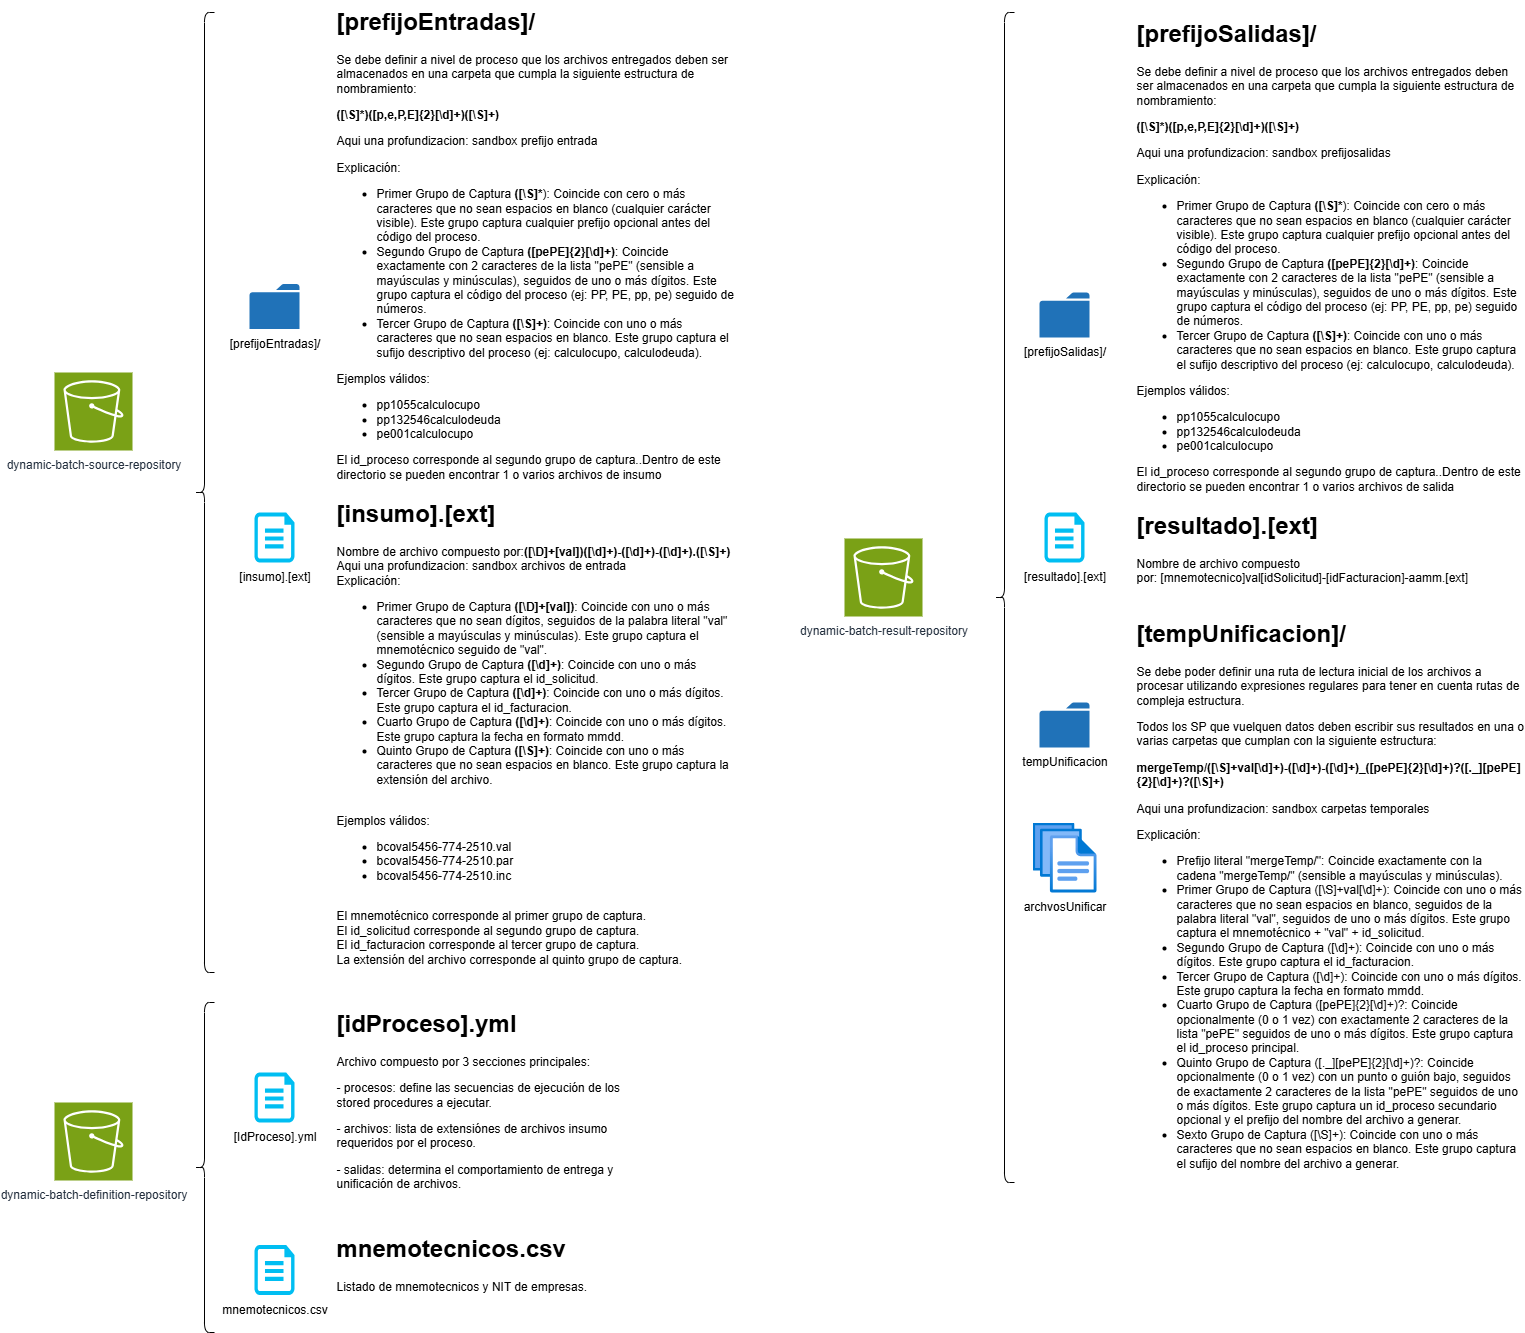

The diagram above was exported from draw.io. Its source (the exported page's mxGraphModel, read from the mxfile embedded in the PNG):
<mxGraphModel dx="1426" dy="841" grid="1" gridSize="10" guides="1" tooltips="1" connect="1" arrows="1" fold="1" page="1" pageScale="1" pageWidth="827" pageHeight="1169" math="0" shadow="0">
  <root>
    <mxCell id="0" />
    <mxCell id="1" parent="0" />
    <mxCell id="K9H-UztsufSQonzL3Dft-1" value="dynamic-batch-source-repository" style="sketch=0;points=[[0,0,0],[0.25,0,0],[0.5,0,0],[0.75,0,0],[1,0,0],[0,1,0],[0.25,1,0],[0.5,1,0],[0.75,1,0],[1,1,0],[0,0.25,0],[0,0.5,0],[0,0.75,0],[1,0.25,0],[1,0.5,0],[1,0.75,0]];outlineConnect=0;fontColor=#232F3E;fillColor=#7AA116;strokeColor=#ffffff;dashed=0;verticalLabelPosition=bottom;verticalAlign=top;align=center;html=1;fontSize=12;fontStyle=0;aspect=fixed;shape=mxgraph.aws4.resourceIcon;resIcon=mxgraph.aws4.s3;" parent="1" vertex="1">
      <mxGeometry x="190" y="562" width="78" height="78" as="geometry" />
    </mxCell>
    <mxCell id="K9H-UztsufSQonzL3Dft-2" value="dynamic-batch-definition-repository" style="sketch=0;points=[[0,0,0],[0.25,0,0],[0.5,0,0],[0.75,0,0],[1,0,0],[0,1,0],[0.25,1,0],[0.5,1,0],[0.75,1,0],[1,1,0],[0,0.25,0],[0,0.5,0],[0,0.75,0],[1,0.25,0],[1,0.5,0],[1,0.75,0]];outlineConnect=0;fontColor=#232F3E;fillColor=#7AA116;strokeColor=#ffffff;dashed=0;verticalLabelPosition=bottom;verticalAlign=top;align=center;html=1;fontSize=12;fontStyle=0;aspect=fixed;shape=mxgraph.aws4.resourceIcon;resIcon=mxgraph.aws4.s3;" parent="1" vertex="1">
      <mxGeometry x="190" y="1292" width="78" height="78" as="geometry" />
    </mxCell>
    <mxCell id="K9H-UztsufSQonzL3Dft-3" value="[IdProceso].yml" style="verticalLabelPosition=bottom;html=1;verticalAlign=top;align=center;strokeColor=none;fillColor=#00BEF2;shape=mxgraph.azure.cloud_services_configuration_file;pointerEvents=1;aspect=fixed;" parent="1" vertex="1">
      <mxGeometry x="390" y="1262" width="40" height="50" as="geometry" />
    </mxCell>
    <mxCell id="K9H-UztsufSQonzL3Dft-4" value="[insumo].[ext]" style="verticalLabelPosition=bottom;html=1;verticalAlign=top;align=center;strokeColor=none;fillColor=#00BEF2;shape=mxgraph.azure.cloud_services_configuration_file;pointerEvents=1;aspect=fixed;" parent="1" vertex="1">
      <mxGeometry x="390" y="702" width="40" height="50" as="geometry" />
    </mxCell>
    <mxCell id="K9H-UztsufSQonzL3Dft-5" value="&lt;h1 style=&quot;margin-top: 0px;&quot;&gt;[idProceso].yml&lt;/h1&gt;&lt;p&gt;Archivo compuesto por 3 secciones principales:&lt;/p&gt;&lt;p&gt;- procesos: define las secuencias de ejecución de los stored procedures a ejecutar.&lt;/p&gt;&lt;p&gt;- archivos: lista de extensiónes de archivos insumo requeridos por el proceso.&lt;/p&gt;&lt;p&gt;- salidas: determina el comportamiento de entrega y unificación de archivos.&lt;/p&gt;" style="text;html=1;whiteSpace=wrap;overflow=hidden;rounded=0;" parent="1" vertex="1">
      <mxGeometry x="470" y="1192" width="290" height="190" as="geometry" />
    </mxCell>
    <mxCell id="K9H-UztsufSQonzL3Dft-6" value="&lt;h1 style=&quot;margin-top: 0px;&quot;&gt;[insumo].[ext]&lt;/h1&gt;&lt;span style=&quot;text-align: center;&quot;&gt;Nombre de archivo compuesto por:&lt;/span&gt;&lt;span style=&quot;background-color: transparent;&quot;&gt;&lt;b&gt;([\D]+[val])([\d]+)-([\d]+)-([\d]+).([\S]+)&lt;/b&gt;&lt;/span&gt;&lt;div&gt;&lt;span style=&quot;text-align: center; background-color: transparent; color: light-dark(rgb(0, 0, 0), rgb(255, 255, 255));&quot;&gt;Aqui una profundizacion: sandbox &lt;a href=&quot;https://regex101.com/r/v3xIOd/3&quot;&gt;archivos de entrada&lt;/a&gt;&lt;/span&gt;&lt;/div&gt;&lt;div&gt;&lt;span style=&quot;text-align: center; background-color: transparent; color: light-dark(rgb(0, 0, 0), rgb(255, 255, 255));&quot;&gt;Explicación:&lt;/span&gt;&lt;/div&gt;&lt;div&gt;&lt;ul&gt;&lt;li&gt;&lt;span style=&quot;background-color: transparent; color: light-dark(rgb(0, 0, 0), rgb(255, 255, 255)); text-align: center;&quot;&gt;Primer Grupo de Captura &lt;b&gt;([\D]+[val])&lt;/b&gt;: Coincide con uno o más caracteres que no sean dígitos, seguidos de la palabra literal &quot;val&quot; (sensible a mayúsculas y minúsculas). Este grupo captura el mnemotécnico seguido de &quot;val&quot;.&lt;/span&gt;&lt;/li&gt;&lt;li&gt;&lt;span style=&quot;text-align: center; background-color: transparent; color: light-dark(rgb(0, 0, 0), rgb(255, 255, 255));&quot;&gt;Segundo Grupo de Captura &lt;b&gt;([\d]+)&lt;/b&gt;: Coincide con uno o más dígitos. Este grupo captura el id_solicitud.&lt;/span&gt;&lt;/li&gt;&lt;li&gt;&lt;span style=&quot;text-align: center; background-color: transparent; color: light-dark(rgb(0, 0, 0), rgb(255, 255, 255));&quot;&gt;Tercer Grupo de Captura &lt;b&gt;([\d]+)&lt;/b&gt;: Coincide con uno o más dígitos. Este grupo captura el id_facturacion.&lt;/span&gt;&lt;/li&gt;&lt;li&gt;&lt;span style=&quot;text-align: center; background-color: transparent; color: light-dark(rgb(0, 0, 0), rgb(255, 255, 255));&quot;&gt;Cuarto Grupo de Captura &lt;b&gt;([\d]+)&lt;/b&gt;: Coincide con uno o más dígitos. Este grupo captura la fecha en formato mmdd.&lt;/span&gt;&lt;/li&gt;&lt;li&gt;&lt;span style=&quot;text-align: center; background-color: transparent; color: light-dark(rgb(0, 0, 0), rgb(255, 255, 255));&quot;&gt;Quinto Grupo de Captura &lt;b&gt;([\S]+)&lt;/b&gt;: Coincide con uno o más caracteres que no sean espacios en blanco. Este grupo captura la extensión del archivo.&lt;/span&gt;&lt;/li&gt;&lt;/ul&gt;&lt;/div&gt;&lt;div&gt;&lt;span style=&quot;background-color: transparent; color: light-dark(rgb(0, 0, 0), rgb(255, 255, 255)); text-align: center;&quot;&gt;&lt;br&gt;&lt;/span&gt;&lt;/div&gt;&lt;div&gt;&lt;span style=&quot;background-color: transparent; color: light-dark(rgb(0, 0, 0), rgb(255, 255, 255)); text-align: center;&quot;&gt;Ejemplos válidos:&lt;/span&gt;&lt;/div&gt;&lt;div&gt;&lt;ul&gt;&lt;li&gt;&lt;span style=&quot;text-align: center; background-color: transparent; color: light-dark(rgb(0, 0, 0), rgb(255, 255, 255));&quot;&gt;bcoval5456-774-2510.val&lt;/span&gt;&lt;/li&gt;&lt;li&gt;&lt;span style=&quot;text-align: center; background-color: transparent; color: light-dark(rgb(0, 0, 0), rgb(255, 255, 255));&quot;&gt;bcoval5456-774-2510.par&lt;/span&gt;&lt;/li&gt;&lt;li&gt;&lt;span style=&quot;text-align: center; background-color: transparent; color: light-dark(rgb(0, 0, 0), rgb(255, 255, 255));&quot;&gt;bcoval5456-774-2510.inc&lt;/span&gt;&lt;/li&gt;&lt;/ul&gt;&lt;/div&gt;&lt;div&gt;&lt;span style=&quot;background-color: transparent; color: light-dark(rgb(0, 0, 0), rgb(255, 255, 255)); text-align: center;&quot;&gt;&lt;br&gt;&lt;/span&gt;&lt;/div&gt;&lt;div&gt;&lt;span style=&quot;background-color: transparent; color: light-dark(rgb(0, 0, 0), rgb(255, 255, 255)); text-align: center;&quot;&gt;El mnemotécnico corresponde al primer grupo de captura.&lt;/span&gt;&lt;/div&gt;&lt;div&gt;&lt;span style=&quot;text-align: center; background-color: transparent; color: light-dark(rgb(0, 0, 0), rgb(255, 255, 255));&quot;&gt;El id_solicitud corresponde al segundo grupo de captura.&lt;/span&gt;&lt;/div&gt;&lt;div&gt;&lt;span style=&quot;text-align: center; background-color: transparent; color: light-dark(rgb(0, 0, 0), rgb(255, 255, 255));&quot;&gt;El id_facturacion corresponde al tercer grupo de captura.&lt;/span&gt;&lt;/div&gt;&lt;div&gt;&lt;span style=&quot;text-align: center; background-color: transparent; color: light-dark(rgb(0, 0, 0), rgb(255, 255, 255));&quot;&gt;La extensión del archivo corresponde al quinto grupo de captura.&lt;/span&gt;&lt;/div&gt;" style="text;html=1;whiteSpace=wrap;overflow=hidden;rounded=0;" parent="1" vertex="1">
      <mxGeometry x="470" y="682" width="400" height="480" as="geometry" />
    </mxCell>
    <mxCell id="K9H-UztsufSQonzL3Dft-7" value="[prefijoEntradas]/" style="sketch=0;pointerEvents=1;shadow=0;dashed=0;html=1;strokeColor=none;labelPosition=center;verticalLabelPosition=bottom;verticalAlign=top;outlineConnect=0;align=center;shape=mxgraph.office.concepts.folder;fillColor=#2072B8;" parent="1" vertex="1">
      <mxGeometry x="385" y="473.5" width="50" height="45" as="geometry" />
    </mxCell>
    <mxCell id="K9H-UztsufSQonzL3Dft-8" value="&lt;h1 style=&quot;margin-top: 0px;&quot;&gt;[prefijoEntradas]/&lt;/h1&gt;&lt;p&gt;Se debe definir a nivel de proceso que los archivos entregados deben ser almacenados en una carpeta que cumpla la siguiente estructura de nombramiento:&lt;/p&gt;&lt;p&gt;&lt;b&gt;([\S]*)([p,e,P,E]{2}[\d]+)([\S]+)&lt;/b&gt;&lt;/p&gt;&lt;p&gt;Aqui una profundizacion: &lt;a href=&quot;null&quot;&gt;sandbox prefijo entrada&lt;/a&gt;&lt;/p&gt;&lt;p&gt;&lt;span style=&quot;background-color: transparent; color: light-dark(rgb(0, 0, 0), rgb(255, 255, 255));&quot;&gt;Explicación:&lt;/span&gt;&lt;/p&gt;&lt;p&gt;&lt;/p&gt;&lt;ul&gt;&lt;li&gt;&lt;span style=&quot;background-color: transparent; color: light-dark(rgb(0, 0, 0), rgb(255, 255, 255));&quot;&gt;Primer Grupo de Captura&lt;b&gt; ([\S]*&lt;/b&gt;): Coincide con cero o más caracteres que no sean espacios en blanco (cualquier carácter visible). Este grupo captura cualquier prefijo opcional antes del código del proceso.&lt;/span&gt;&lt;/li&gt;&lt;li&gt;&lt;span style=&quot;background-color: transparent; color: light-dark(rgb(0, 0, 0), rgb(255, 255, 255));&quot;&gt;Segundo Grupo de Captura &lt;b&gt;([pePE]{2}[\d]+)&lt;/b&gt;: Coincide exactamente con 2 caracteres de la lista &quot;pePE&quot; (sensible a mayúsculas y minúsculas), seguidos de uno o más dígitos. Este grupo captura el código del proceso (ej: PP, PE, pp, pe) seguido de números.&lt;/span&gt;&lt;/li&gt;&lt;li&gt;&lt;span style=&quot;background-color: transparent; color: light-dark(rgb(0, 0, 0), rgb(255, 255, 255));&quot;&gt;Tercer Grupo de Captura &lt;b&gt;([\S]+)&lt;/b&gt;: Coincide con uno o más caracteres que no sean espacios en blanco. Este grupo captura el sufijo descriptivo del proceso (ej: calculocupo, calculodeuda).&lt;/span&gt;&lt;/li&gt;&lt;/ul&gt;&lt;p&gt;&lt;/p&gt;&lt;p&gt;&lt;span style=&quot;background-color: transparent; color: light-dark(rgb(0, 0, 0), rgb(255, 255, 255));&quot;&gt;Ejemplos válidos:&lt;/span&gt;&lt;/p&gt;&lt;p&gt;&lt;/p&gt;&lt;ul&gt;&lt;li&gt;&lt;span style=&quot;background-color: transparent; color: light-dark(rgb(0, 0, 0), rgb(255, 255, 255));&quot;&gt;pp1055calculocupo&lt;/span&gt;&lt;/li&gt;&lt;li&gt;pp132546calculodeuda&lt;/li&gt;&lt;li&gt;pe001calculocupo&lt;/li&gt;&lt;/ul&gt;&lt;p&gt;&lt;/p&gt;&lt;p&gt;&lt;span style=&quot;background-color: transparent;&quot;&gt;El id_proceso corresponde al segundo grupo de captura.&lt;/span&gt;&lt;span style=&quot;background-color: transparent; color: light-dark(rgb(0, 0, 0), rgb(255, 255, 255));&quot;&gt;.&lt;/span&gt;&lt;span style=&quot;background-color: transparent; color: light-dark(rgb(0, 0, 0), rgb(255, 255, 255));&quot;&gt;Dentro de este directorio se pueden encontrar 1 o varios archivos de insumo&lt;/span&gt;&lt;/p&gt;" style="text;html=1;whiteSpace=wrap;overflow=hidden;rounded=0;" parent="1" vertex="1">
      <mxGeometry x="470" y="190" width="400" height="492" as="geometry" />
    </mxCell>
    <mxCell id="K9H-UztsufSQonzL3Dft-9" value="" style="shape=curlyBracket;whiteSpace=wrap;html=1;rounded=1;labelPosition=left;verticalLabelPosition=middle;align=right;verticalAlign=middle;" parent="1" vertex="1">
      <mxGeometry x="330" y="202" width="20" height="960" as="geometry" />
    </mxCell>
    <mxCell id="K9H-UztsufSQonzL3Dft-10" value="mnemotecnicos.csv" style="verticalLabelPosition=bottom;html=1;verticalAlign=top;align=center;strokeColor=none;fillColor=#00BEF2;shape=mxgraph.azure.cloud_services_configuration_file;pointerEvents=1;aspect=fixed;" parent="1" vertex="1">
      <mxGeometry x="390" y="1434.5" width="40" height="50" as="geometry" />
    </mxCell>
    <mxCell id="K9H-UztsufSQonzL3Dft-11" value="&lt;h1 style=&quot;margin-top: 0px;&quot;&gt;mnemotecnicos.csv&lt;/h1&gt;&lt;p&gt;Listado de mnemotecnicos y NIT de empresas.&lt;/p&gt;" style="text;html=1;whiteSpace=wrap;overflow=hidden;rounded=0;" parent="1" vertex="1">
      <mxGeometry x="470" y="1417" width="290" height="85" as="geometry" />
    </mxCell>
    <mxCell id="K9H-UztsufSQonzL3Dft-12" value="" style="shape=curlyBracket;whiteSpace=wrap;html=1;rounded=1;labelPosition=left;verticalLabelPosition=middle;align=right;verticalAlign=middle;" parent="1" vertex="1">
      <mxGeometry x="330" y="1192" width="20" height="330" as="geometry" />
    </mxCell>
    <mxCell id="K9H-UztsufSQonzL3Dft-13" value="dynamic-batch-result-repository" style="sketch=0;points=[[0,0,0],[0.25,0,0],[0.5,0,0],[0.75,0,0],[1,0,0],[0,1,0],[0.25,1,0],[0.5,1,0],[0.75,1,0],[1,1,0],[0,0.25,0],[0,0.5,0],[0,0.75,0],[1,0.25,0],[1,0.5,0],[1,0.75,0]];outlineConnect=0;fontColor=#232F3E;fillColor=#7AA116;strokeColor=#ffffff;dashed=0;verticalLabelPosition=bottom;verticalAlign=top;align=center;html=1;fontSize=12;fontStyle=0;aspect=fixed;shape=mxgraph.aws4.resourceIcon;resIcon=mxgraph.aws4.s3;" parent="1" vertex="1">
      <mxGeometry x="980" y="728" width="78" height="78" as="geometry" />
    </mxCell>
    <mxCell id="K9H-UztsufSQonzL3Dft-14" value="[resultado].[ext]" style="verticalLabelPosition=bottom;html=1;verticalAlign=top;align=center;strokeColor=none;fillColor=#00BEF2;shape=mxgraph.azure.cloud_services_configuration_file;pointerEvents=1;aspect=fixed;" parent="1" vertex="1">
      <mxGeometry x="1180" y="702" width="40" height="50" as="geometry" />
    </mxCell>
    <mxCell id="K9H-UztsufSQonzL3Dft-15" value="&lt;h1 style=&quot;margin-top: 0px;&quot;&gt;[resultado].[ext]&lt;/h1&gt;&lt;p&gt;Nombre de archivo compuesto por:&amp;nbsp;&lt;span style=&quot;text-align: center; text-wrap-mode: nowrap; background-color: transparent; color: light-dark(rgb(0, 0, 0), rgb(255, 255, 255));&quot;&gt;[mnemotecnico]val[idSolicitud]-[idFacturacion]-aamm.[ext]&lt;/span&gt;&lt;/p&gt;&lt;p&gt;&lt;span style=&quot;text-align: center; text-wrap-mode: nowrap; background-color: transparent; color: light-dark(rgb(0, 0, 0), rgb(255, 255, 255));&quot;&gt;&lt;br&gt;&lt;/span&gt;&lt;/p&gt;" style="text;html=1;whiteSpace=wrap;overflow=hidden;rounded=0;" parent="1" vertex="1">
      <mxGeometry x="1270" y="694" width="340" height="90" as="geometry" />
    </mxCell>
    <mxCell id="K9H-UztsufSQonzL3Dft-16" value="[prefijoSalidas]/" style="sketch=0;pointerEvents=1;shadow=0;dashed=0;html=1;strokeColor=none;labelPosition=center;verticalLabelPosition=bottom;verticalAlign=top;outlineConnect=0;align=center;shape=mxgraph.office.concepts.folder;fillColor=#2072B8;" parent="1" vertex="1">
      <mxGeometry x="1175" y="482" width="50" height="45" as="geometry" />
    </mxCell>
    <mxCell id="K9H-UztsufSQonzL3Dft-17" value="&lt;h1 style=&quot;margin-top: 0px;&quot;&gt;[prefijoSalidas]/&lt;/h1&gt;&lt;h1 style=&quot;margin-top: 0px;&quot;&gt;&lt;p style=&quot;font-size: 12px; font-weight: 400;&quot;&gt;Se debe definir a nivel de proceso que los archivos entregados deben ser almacenados en una carpeta que cumpla la siguiente estructura de nombramiento:&lt;/p&gt;&lt;p style=&quot;font-size: 12px; font-weight: 400;&quot;&gt;&lt;b&gt;([\S]*)([p,e,P,E]{2}[\d]+)([\S]+)&lt;/b&gt;&lt;/p&gt;&lt;p style=&quot;font-size: 12px; font-weight: 400;&quot;&gt;Aqui una profundizacion: &lt;a href=&quot;https://regex101.com/r/CB1iNy/3&quot;&gt;sandbox prefijosalidas&lt;/a&gt;&lt;/p&gt;&lt;p style=&quot;font-size: 12px; font-weight: 400;&quot;&gt;&lt;span style=&quot;background-color: transparent; color: light-dark(rgb(0, 0, 0), rgb(255, 255, 255));&quot;&gt;Explicación:&lt;/span&gt;&lt;/p&gt;&lt;p style=&quot;font-size: 12px; font-weight: 400;&quot;&gt;&lt;/p&gt;&lt;ul style=&quot;font-size: 12px; font-weight: 400;&quot;&gt;&lt;li&gt;&lt;span style=&quot;background-color: transparent; color: light-dark(rgb(0, 0, 0), rgb(255, 255, 255));&quot;&gt;Primer Grupo de Captura&lt;b&gt;&amp;nbsp;([\S]*&lt;/b&gt;): Coincide con cero o más caracteres que no sean espacios en blanco (cualquier carácter visible). Este grupo captura cualquier prefijo opcional antes del código del proceso.&lt;/span&gt;&lt;/li&gt;&lt;li&gt;&lt;span style=&quot;background-color: transparent; color: light-dark(rgb(0, 0, 0), rgb(255, 255, 255));&quot;&gt;Segundo Grupo de Captura&amp;nbsp;&lt;b&gt;([pePE]{2}[\d]+)&lt;/b&gt;: Coincide exactamente con 2 caracteres de la lista &quot;pePE&quot; (sensible a mayúsculas y minúsculas), seguidos de uno o más dígitos. Este grupo captura el código del proceso (ej: PP, PE, pp, pe) seguido de números.&lt;/span&gt;&lt;/li&gt;&lt;li&gt;&lt;span style=&quot;background-color: transparent; color: light-dark(rgb(0, 0, 0), rgb(255, 255, 255));&quot;&gt;Tercer Grupo de Captura&amp;nbsp;&lt;b&gt;([\S]+)&lt;/b&gt;: Coincide con uno o más caracteres que no sean espacios en blanco. Este grupo captura el sufijo descriptivo del proceso (ej: calculocupo, calculodeuda).&lt;/span&gt;&lt;/li&gt;&lt;/ul&gt;&lt;p style=&quot;font-size: 12px; font-weight: 400;&quot;&gt;&lt;/p&gt;&lt;p style=&quot;font-size: 12px; font-weight: 400;&quot;&gt;&lt;span style=&quot;background-color: transparent; color: light-dark(rgb(0, 0, 0), rgb(255, 255, 255));&quot;&gt;Ejemplos válidos:&lt;/span&gt;&lt;/p&gt;&lt;p style=&quot;font-size: 12px; font-weight: 400;&quot;&gt;&lt;/p&gt;&lt;ul style=&quot;font-size: 12px; font-weight: 400;&quot;&gt;&lt;li&gt;&lt;span style=&quot;background-color: transparent; color: light-dark(rgb(0, 0, 0), rgb(255, 255, 255));&quot;&gt;pp1055calculocupo&lt;/span&gt;&lt;/li&gt;&lt;li&gt;pp132546calculodeuda&lt;/li&gt;&lt;li&gt;pe001calculocupo&lt;/li&gt;&lt;/ul&gt;&lt;p style=&quot;font-size: 12px; font-weight: 400;&quot;&gt;&lt;/p&gt;&lt;p style=&quot;font-size: 12px; font-weight: 400;&quot;&gt;&lt;span style=&quot;background-color: transparent;&quot;&gt;El id_proceso corresponde al segundo grupo de captura.&lt;/span&gt;&lt;span style=&quot;background-color: transparent; color: light-dark(rgb(0, 0, 0), rgb(255, 255, 255));&quot;&gt;.&lt;/span&gt;&lt;span style=&quot;background-color: transparent; color: light-dark(rgb(0, 0, 0), rgb(255, 255, 255));&quot;&gt;Dentro de este directorio se pueden encontrar 1 o varios archivos de salida&lt;/span&gt;&lt;/p&gt;&lt;/h1&gt;" style="text;html=1;whiteSpace=wrap;overflow=hidden;rounded=0;" parent="1" vertex="1">
      <mxGeometry x="1270" y="202" width="390" height="492" as="geometry" />
    </mxCell>
    <mxCell id="K9H-UztsufSQonzL3Dft-18" value="" style="shape=curlyBracket;whiteSpace=wrap;html=1;rounded=1;labelPosition=left;verticalLabelPosition=middle;align=right;verticalAlign=middle;" parent="1" vertex="1">
      <mxGeometry x="1130" y="202" width="20" height="1170" as="geometry" />
    </mxCell>
    <mxCell id="K9H-UztsufSQonzL3Dft-19" value="tempUnificacion" style="sketch=0;pointerEvents=1;shadow=0;dashed=0;html=1;strokeColor=none;labelPosition=center;verticalLabelPosition=bottom;verticalAlign=top;outlineConnect=0;align=center;shape=mxgraph.office.concepts.folder;fillColor=#2072B8;" parent="1" vertex="1">
      <mxGeometry x="1175" y="892" width="50" height="45" as="geometry" />
    </mxCell>
    <mxCell id="K9H-UztsufSQonzL3Dft-20" value="archvosUnificar" style="image;aspect=fixed;html=1;points=[];align=center;fontSize=12;image=img/lib/azure2/general/Files.svg;" parent="1" vertex="1">
      <mxGeometry x="1168" y="1012" width="64" height="70" as="geometry" />
    </mxCell>
    <mxCell id="K9H-UztsufSQonzL3Dft-21" value="&lt;h1 style=&quot;margin-top: 0px;&quot;&gt;[tempUnificacion]/&lt;/h1&gt;&lt;p&gt;Se debe poder definir una ruta de lectura inicial de los archivos a procesar utilizando expresiones regulares para tener en cuenta rutas de compleja estructura.&lt;/p&gt;&lt;p&gt;&lt;span style=&quot;background-color: transparent; color: light-dark(rgb(0, 0, 0), rgb(255, 255, 255));&quot;&gt;Todos los SP que vuelquen datos deben escribir sus resultados en una o varias carpetas que cumplan con la siguiente estructura:&lt;/span&gt;&lt;/p&gt;&lt;p&gt;&lt;b&gt;mergeTemp/([\S]+val[\d]+)-([\d]+)-([\d]+)_([pePE]{2}[\d]+)?([._][pePE]{2}[\d]+)?([\S]+)&lt;/b&gt;&lt;/p&gt;&lt;p&gt;Aqui una profundizacion: &lt;a href=&quot;https://regex101.com/r/8RVZ96/2&quot;&gt;sandbox carpetas temporales&lt;/a&gt;&lt;/p&gt;&lt;p&gt;Explicación:&lt;/p&gt;&lt;p&gt;&lt;/p&gt;&lt;ul&gt;&lt;li&gt;&lt;span style=&quot;background-color: transparent; color: light-dark(rgb(0, 0, 0), rgb(255, 255, 255));&quot;&gt;Prefijo literal &quot;mergeTemp/&quot;: Coincide exactamente con la cadena &quot;mergeTemp/&quot; (sensible a mayúsculas y minúsculas).&lt;/span&gt;&lt;/li&gt;&lt;li&gt;&lt;span style=&quot;background-color: transparent; color: light-dark(rgb(0, 0, 0), rgb(255, 255, 255));&quot;&gt;Primer Grupo de Captura ([\S]+val[\d]+): Coincide con uno o más caracteres que no sean espacios en blanco, seguidos de la palabra literal &quot;val&quot;, seguidos de uno o más dígitos. Este grupo captura el mnemotécnico + &quot;val&quot; + id_solicitud.&lt;/span&gt;&lt;/li&gt;&lt;li&gt;&lt;span style=&quot;background-color: transparent; color: light-dark(rgb(0, 0, 0), rgb(255, 255, 255));&quot;&gt;Segundo Grupo de Captura ([\d]+): Coincide con uno o más dígitos. Este grupo captura el id_facturacion.&lt;/span&gt;&lt;/li&gt;&lt;li&gt;&lt;span style=&quot;background-color: transparent; color: light-dark(rgb(0, 0, 0), rgb(255, 255, 255));&quot;&gt;Tercer Grupo de Captura ([\d]+): Coincide con uno o más dígitos. Este grupo captura la fecha en formato mmdd.&lt;/span&gt;&lt;/li&gt;&lt;li&gt;&lt;span style=&quot;background-color: transparent; color: light-dark(rgb(0, 0, 0), rgb(255, 255, 255));&quot;&gt;Cuarto Grupo de Captura ([pePE]{2}[\d]+)?: Coincide opcionalmente (0 o 1 vez) con exactamente 2 caracteres de la lista &quot;pePE&quot; seguidos de uno o más dígitos. Este grupo captura el id_proceso principal.&lt;/span&gt;&lt;/li&gt;&lt;li&gt;&lt;span style=&quot;background-color: transparent; color: light-dark(rgb(0, 0, 0), rgb(255, 255, 255));&quot;&gt;Quinto Grupo de Captura ([._][pePE]{2}[\d]+)?: Coincide opcionalmente (0 o 1 vez) con un punto o guión bajo, seguidos de exactamente 2 caracteres de la lista &quot;pePE&quot; seguidos de uno o más dígitos. Este grupo captura un id_proceso secundario opcional y el prefijo del nombre del archivo a generar.&lt;/span&gt;&lt;/li&gt;&lt;li&gt;&lt;span style=&quot;background-color: transparent; color: light-dark(rgb(0, 0, 0), rgb(255, 255, 255));&quot;&gt;Sexto Grupo de Captura ([\S]+): Coincide con uno o más caracteres que no sean espacios en blanco. Este grupo captura el sufijo del nombre del archivo a generar.&lt;/span&gt;&lt;/li&gt;&lt;/ul&gt;&lt;p&gt;&lt;/p&gt;" style="text;html=1;whiteSpace=wrap;overflow=hidden;rounded=0;" parent="1" vertex="1">
      <mxGeometry x="1270" y="802" width="390" height="570" as="geometry" />
    </mxCell>
  </root>
</mxGraphModel>